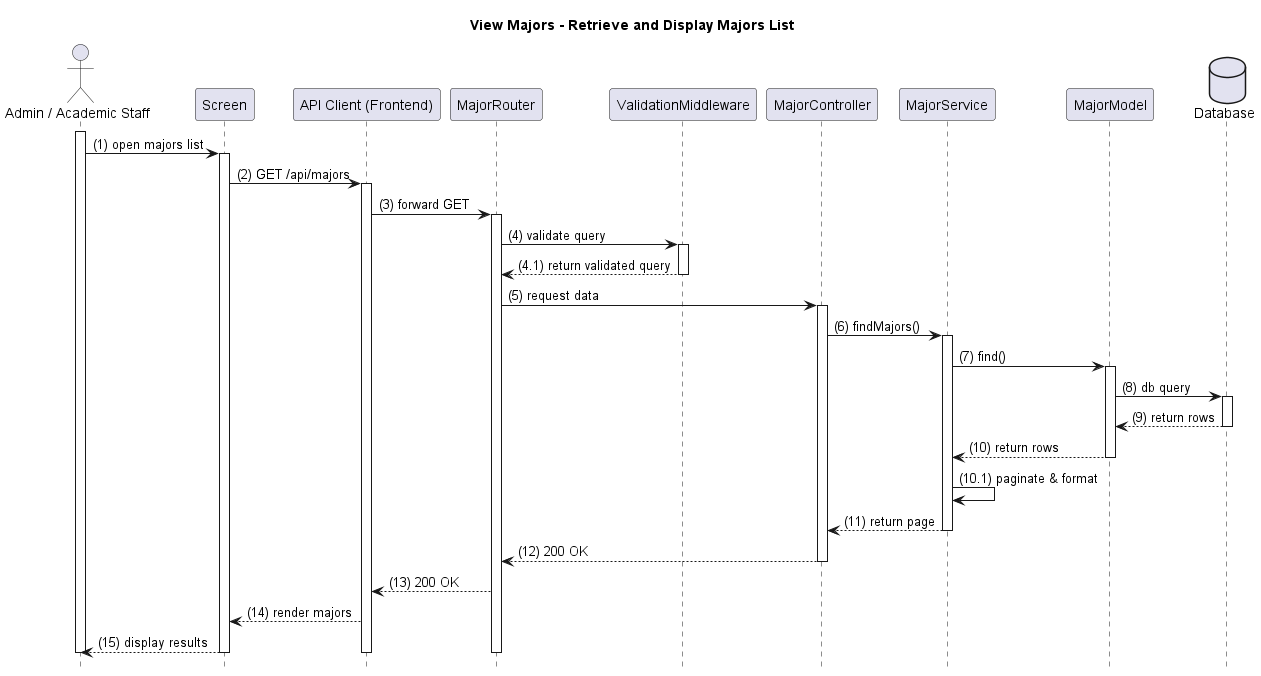

The diagram above was rendered by PlantUML. Its source (embedded in the PNG):
@startuml
title View Majors - Retrieve and Display Majors List

hide footbox

actor PrimaryActor as "Admin / Academic Staff"
participant Screen as "Screen"
participant APIClient as "API Client (Frontend)"
participant MajorRouter as "MajorRouter"
participant Validation as "ValidationMiddleware"
participant MajorController as "MajorController"
participant MajorService as "MajorService"
participant MajorModel as "MajorModel"
database DB as "Database"

activate PrimaryActor
PrimaryActor -> Screen: (1) open majors list
activate Screen

Screen -> APIClient: (2) GET /api/majors
activate APIClient
APIClient -> MajorRouter: (3) forward GET
activate MajorRouter
MajorRouter -> Validation: (4) validate query
activate Validation
Validation --> MajorRouter: (4.1) return validated query
deactivate Validation

MajorRouter -> MajorController: (5) request data
activate MajorController
MajorController -> MajorService: (6) findMajors()
activate MajorService

MajorService -> MajorModel: (7) find()
activate MajorModel
MajorModel -> DB: (8) db query
activate DB
DB --> MajorModel: (9) return rows
deactivate DB
MajorModel --> MajorService: (10) return rows
deactivate MajorModel

MajorService -> MajorService: (10.1) paginate & format
MajorService --> MajorController: (11) return page
deactivate MajorService

MajorController --> MajorRouter: (12) 200 OK
deactivate MajorController
MajorRouter --> APIClient: (13) 200 OK
APIClient --> Screen: (14) render majors
Screen --> PrimaryActor: (15) display results
deactivate MajorRouter
deactivate APIClient
deactivate Screen
deactivate PrimaryActor
@enduml